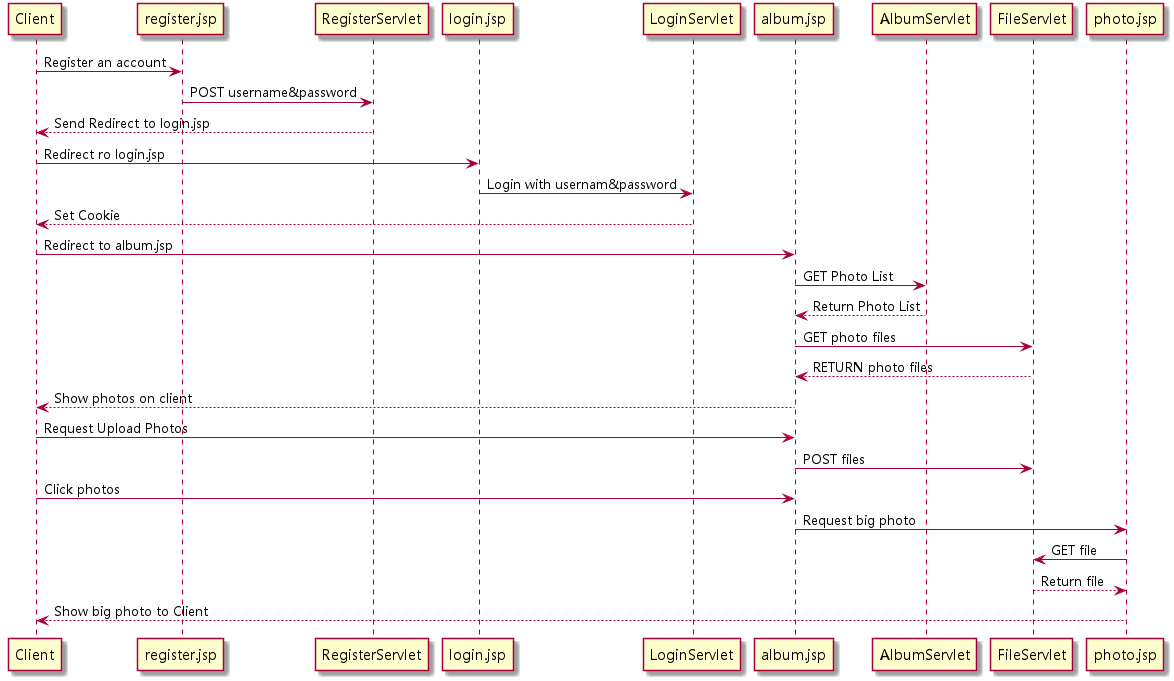

The diagram above was rendered by PlantUML. Its source (embedded in the PNG):
@startuml
Client -> register.jsp : Register an account
register.jsp -> RegisterServlet : POST username&password
RegisterServlet --> Client : Send Redirect to login.jsp
Client -> login.jsp : Redirect ro login.jsp
login.jsp -> LoginServlet : Login with usernam&password
LoginServlet --> Client : Set Cookie
Client -> album.jsp : Redirect to album.jsp
album.jsp -> AlbumServlet: GET Photo List
AlbumServlet --> album.jsp : Return Photo List
album.jsp -> FileServlet : GET photo files
FileServlet --> album.jsp : RETURN photo files
album.jsp --> Client : Show photos on client
Client -> album.jsp : Request Upload Photos
album.jsp -> FileServlet : POST files
Client -> album.jsp : Click photos
album.jsp -> photo.jsp : Request big photo
photo.jsp -> FileServlet : GET file
FileServlet --> photo.jsp : Return file
photo.jsp --> Client : Show big photo to Client
@enduml